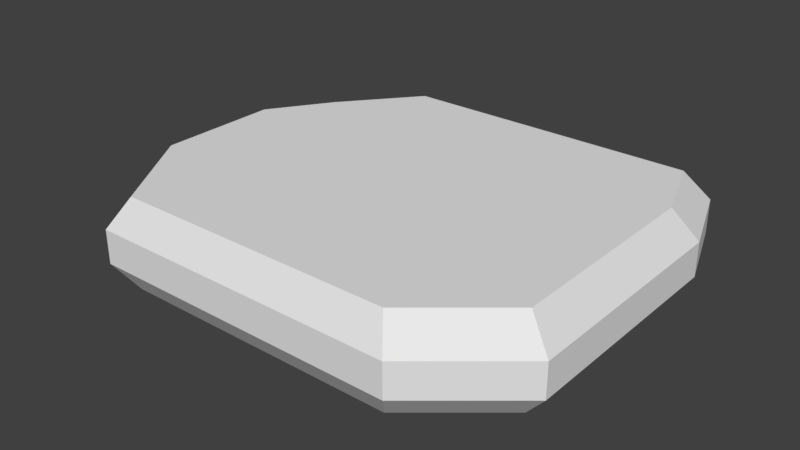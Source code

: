 # Source: splosion_knight.blend  (saved by Blender 2.79.0; exported with 4.5.12 LTS)
import bpy
from mathutils import Matrix  # noqa: F401  (used for matrix-valued properties, if any)

bpy.ops.wm.read_factory_settings(use_empty=True)
scene = bpy.context.scene
scene.name = 'Scene'

# ---- collections
col_collection_1 = bpy.data.collections.new('Collection 1'); scene.collection.children.link(col_collection_1)

# ---- materials (node trees are filled in below, after node groups)
mat_splosion_knight = bpy.data.materials.new('splosion knight')
mat_splosion_knight.alpha_threshold = 0.0
mat_splosion_knight.use_transparent_shadow = False
mat_splosion_knight.roughness = 0.5
mat_splosion_knight.line_color = (0.0, 0.0, 0.0, 1.0)

# ---- material node trees

# ---- world
world_world = bpy.data.worlds.new('World'); scene.world = world_world
world_world.color = (0.05088, 0.05088, 0.05088)
world_world.use_sun_shadow = False
world_world.sun_shadow_jitter_overblur = 0.0
world_world.cycles.sampling_method = 'MANUAL'

# ---- meshes
me_cube = bpy.data.meshes.new('Cube')
me_cube.from_pydata([(1.152, -0.4688, 0.4178), (1.152, 0.5, 0.4178), (-0.6289, 0.5, 0.4178), (-0.6289, -0.4688, 0.4178), (1.027, 0.5, 0.4178), (1.027, 0.8438, 0.4178), (-0.3477, 0.8438, 0.4178), (-0.3477, 0.5, 0.4178), (-0.6289, -0.3438, 0.4178), (-0.6289, 0.2188, 0.4178), (-0.8164, 0.2188, 0.4178), (-0.8164, -0.3438, 0.4178), (0.7773, -0.7812, 0.4178), (0.7773, -0.4688, 0.4178), (-0.5352, -0.4688, 0.4178), (-0.5352, -0.7812, 0.4178), (1.152, -0.4688, -0.00571), (1.152, 0.5, -0.00571), (-0.6289, 0.5, -0.00571), (-0.6289, -0.4688, -0.00571), (1.027, 0.5, -0.00571), (1.027, 0.8438, -0.00571), (-0.3477, 0.8438, -0.00571), (-0.3477, 0.5, -0.00571), (-0.6289, -0.3438, -0.00571), (-0.6289, 0.2188, -0.00571), (-0.8164, 0.2188, -0.00571), (-0.8164, -0.3438, -0.00571), (0.7773, -0.7812, -0.00571), (0.7773, -0.4688, -0.00571), (-0.5352, -0.4688, -0.00571), (-0.5352, -0.7812, -0.00571), (-0.9145, 0.2357, 0.2841), (-0.9145, 0.2357, 0.128), (-0.7071, 0.5468, 0.128), (-0.7071, 0.5468, 0.2841), (1.263, 0.5468, 0.2841), (1.263, 0.5468, 0.128), (1.263, -0.5248, 0.128), (1.263, -0.5248, 0.2841), (0.8485, -0.8705, 0.128), (0.8485, -0.8705, 0.2841), (1.125, 0.9271, 0.2841), (1.125, 0.9271, 0.128), (-0.9145, -0.3865, 0.2841), (-0.9145, -0.3865, 0.128), (-0.6034, -0.8705, 0.128), (-0.6034, -0.8705, 0.2841), (-0.3959, 0.9271, 0.128), (-0.3959, 0.9271, 0.2841)], [], [(0, 1, 2, 3), (4, 5, 6, 7), (8, 9, 10, 11), (12, 13, 14, 15), (0, 13, 12), (5, 4, 1), (7, 6, 2), (9, 2, 10), (8, 11, 3), (15, 14, 3), (3, 11, 15), (16, 19, 18, 17), (20, 23, 22, 21), (24, 27, 26, 25), (28, 31, 30, 29), (16, 28, 29), (21, 17, 20), (23, 18, 22), (25, 26, 18), (24, 19, 27), (31, 19, 30), (19, 31, 27), (34, 18, 26, 33), (38, 16, 17, 37), (40, 28, 16, 38), (37, 17, 21, 43), (33, 26, 27, 45), (46, 31, 28, 40), (48, 22, 18, 34), (45, 27, 31, 46), (43, 21, 22, 48), (5, 42, 49, 6), (42, 43, 48, 49), (11, 44, 47, 15), (44, 45, 46, 47), (6, 49, 35, 2), (49, 48, 34, 35), (15, 47, 41, 12), (47, 46, 40, 41), (10, 32, 44, 11), (32, 33, 45, 44), (1, 36, 42, 5), (36, 37, 43, 42), (12, 41, 39, 0), (41, 40, 38, 39), (0, 39, 36, 1), (39, 38, 37, 36), (2, 35, 32, 10), (35, 34, 33, 32)])
_uv = me_cube.uv_layers.new(name='UVMap')
_uv.uv.foreach_set('vector', [0.1928, 0.0003968, 0.788, 0.0003968, 0.788, 0.9044, 0.1928, 0.9044, 0.7889, 0.06389, 0.9995, 0.06389, 0.9995, 0.7615, 0.7889, 0.7615, 0.2697, 0.9052, 0.6149, 0.9052, 0.6149, 0.9996, 0.2697, 0.9996, 0.0004808, 0.1909, 0.1918, 0.1909, 0.1918, 0.8567, 0.0004808, 0.8567, 0.9808, 0.7464, 0.9808, 0.8571, 0.8274, 0.8571, 0.9808, 0.8571, 0.8274, 0.8571, 0.8274, 0.7464, 0.9808, 0.7464, 0.8274, 0.7464, 0.9808, 0.8571, 0.8274, 0.7464, 0.9808, 0.7464, 0.8274, 0.8571, 0.9808, 0.7464, 0.9808, 0.8571, 0.8274, 0.7464, 0.9808, 0.7464, 0.8274, 0.7464, 0.8274, 0.8571, 0.9808, 0.7464, 0.9808, 0.8571, 0.8274, 0.7464, 0.1928, 0.0003968, 0.1928, 0.9044, 0.788, 0.9044, 0.788, 0.0003968, 0.7889, 0.06389, 0.7889, 0.7615, 0.9995, 0.7615, 0.9995, 0.06389, 0.2697, 0.9052, 0.2697, 0.9996, 0.6149, 0.9996, 0.6149, 0.9052, 0.0004808, 0.1909, 0.0004808, 0.8567, 0.1918, 0.8567, 0.1918, 0.1909, 0.0, 0.0, 0.0004808, 0.1909, 0.1918, 0.1909, 0.9808, 0.8571, 0.8274, 0.7464, 0.8274, 0.8571, 0.9808, 0.7464, 0.9808, 0.8571, 0.8274, 0.7464, 0.8274, 0.7464, 0.8274, 0.8571, 0.9808, 0.7464, 0.9808, 0.7464, 0.8274, 0.7464, 0.9808, 0.8571, 0.9808, 0.7464, 0.8274, 0.8571, 0.8274, 0.7464, 0.8274, 0.7464, 0.9808, 0.7464, 0.8274, 0.8571, 0.8466, 0.9261, 0.8466, 0.8893, 0.9995, 0.8893, 0.9995, 0.9261, 0.9231, 0.9261, 0.9231, 0.8893, 0.9231, 0.8893, 0.9231, 0.9261, 0.8466, 0.9261, 0.8466, 0.8893, 0.9995, 0.8893, 0.9995, 0.9261, 0.8466, 0.9261, 0.8466, 0.8893, 0.9995, 0.8893, 0.9995, 0.9261, 0.8466, 0.9261, 0.8466, 0.8893, 0.9995, 0.8893, 0.9995, 0.9261, 0.8466, 0.9261, 0.8466, 0.8893, 0.9995, 0.8893, 0.9995, 0.9261, 0.8466, 0.9261, 0.8466, 0.8893, 0.9995, 0.8893, 0.9995, 0.9261, 0.8466, 0.9261, 0.8466, 0.8893, 0.9995, 0.8893, 0.9995, 0.9261, 0.8466, 0.9261, 0.8466, 0.8893, 0.9995, 0.8893, 0.9995, 0.9261, 0.8466, 0.9996, 0.8466, 0.9628, 0.9995, 0.9628, 0.9995, 0.9996, 0.6543, 0.4286, 0.6543, 0.4131, 0.6543, 0.4131, 0.6543, 0.4286, 0.8466, 0.9996, 0.8466, 0.9628, 0.9995, 0.9628, 0.9995, 0.9996, 0.6543, 0.4286, 0.6543, 0.4131, 0.6726, 0.4131, 0.6726, 0.4286, 0.8466, 0.9996, 0.8466, 0.9628, 0.9995, 0.9628, 0.9995, 0.9996, 0.6543, 0.4286, 0.6543, 0.4131, 0.6726, 0.4131, 0.6726, 0.4286, 0.8466, 0.9996, 0.8466, 0.9628, 0.9995, 0.9628, 0.9995, 0.9996, 0.6543, 0.4286, 0.6543, 0.4131, 0.6726, 0.4131, 0.6726, 0.4286, 0.8466, 0.9996, 0.8466, 0.9628, 0.9995, 0.9628, 0.9995, 0.9996, 0.6543, 0.4286, 0.6543, 0.4131, 0.6726, 0.4131, 0.6726, 0.4286, 0.8466, 0.9996, 0.8466, 0.9628, 0.9995, 0.9628, 0.9995, 0.9996, 0.6543, 0.4286, 0.6543, 0.4131, 0.6726, 0.4131, 0.6726, 0.4286, 0.8466, 0.9996, 0.8466, 0.9628, 0.9995, 0.9628, 0.9995, 0.9996, 0.6543, 0.4286, 0.6543, 0.4131, 0.6726, 0.4131, 0.6726, 0.4286, 0.9231, 0.9996, 0.9231, 0.9628, 0.9231, 0.9628, 0.9231, 0.9996, 0.6351, 0.4127, 0.6351, 0.3972, 0.6538, 0.3972, 0.6538, 0.4127, 0.8466, 0.9996, 0.8466, 0.9628, 0.9995, 0.9628, 0.9995, 0.9996, 0.6543, 0.4286, 0.6543, 0.4131, 0.6726, 0.4131, 0.6726, 0.4286])
me_cube.materials.append(mat_splosion_knight)
me_cube.use_remesh_preserve_volume = False
me_cube.use_remesh_preserve_attributes = False
me_cube.use_mirror_vertex_groups = False
me_cube.update()

# ---- objects
ob_cube = bpy.data.objects.new('Cube', me_cube)

# ---- transforms, parenting, visibility, modifiers, constraints
ob_cube.location = (0.0, 0.0, 0.0)
ob_cube.lock_rotations_4d = False
ob_cube.empty_display_type = 'ARROWS'
ob_cube.lineart.crease_threshold = 0.0

# ---- collection membership
col_collection_1.objects.link(ob_cube)

# ---- scene / render settings (as saved in the file)
scene.frame_start = 1; scene.frame_end = 250; scene.frame_set(1)
scene.render.engine = 'BLENDER_EEVEE_NEXT'
scene.render.resolution_percentage = 50
scene.render.dither_intensity = 0.0
scene.cycles.use_denoising = False
scene.cycles.samples = 128
scene.cycles.sampling_pattern = 'TABULATED_SOBOL'
scene.cycles.use_adaptive_sampling = False
scene.cycles.use_light_tree = False
scene.cycles.blur_glossy = 0.0
scene.cycles.sample_clamp_indirect = 0.0
scene.view_settings.view_transform = 'Standard'
bpy.context.view_layer.update()

# ---- added for rendering (the .blend has no active camera and no usable light): camera, sun
cam_auto = bpy.data.cameras.new('AutoCamera')
cam_auto.lens = 50.0
cam_auto.sensor_width = 36.0
cam_auto.clip_end = 1000.0
ob_auto_camera = bpy.data.objects.new('AutoCamera', cam_auto)
scene.collection.objects.link(ob_auto_camera)
ob_auto_camera.location = (2.81627, -3.14192, 2.31951)
ob_auto_camera.rotation_euler = (1.09748, -7.21219e-08, 0.694738)
scene.camera = ob_auto_camera
light_auto_sun = bpy.data.lights.new('AutoSun', 'SUN')
light_auto_sun.energy = 3.0
light_auto_sun.angle = 0.0523599
ob_auto_sun = bpy.data.objects.new('AutoSun', light_auto_sun)
scene.collection.objects.link(ob_auto_sun)
ob_auto_sun.rotation_euler = (0.872665, 0.174533, 0.523599)
bpy.context.view_layer.update()
